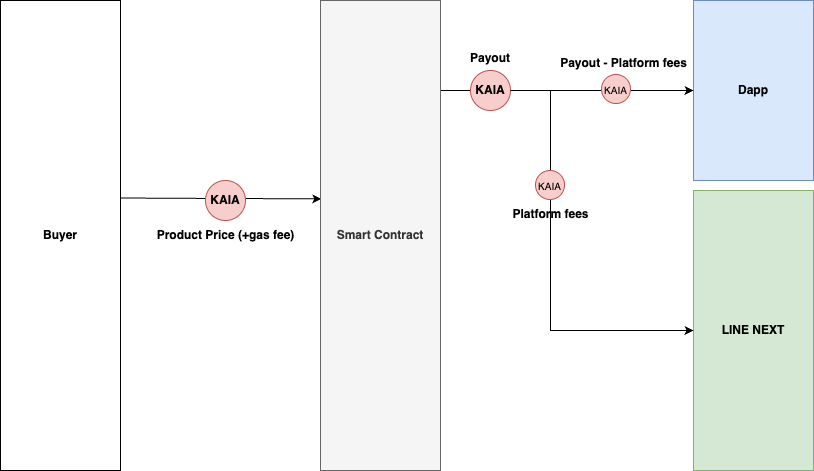

The diagram above was exported from draw.io. Its source (the exported page's mxGraphModel, read from the mxfile embedded in the PNG):
<mxGraphModel dx="2554" dy="188" grid="1" gridSize="10" guides="1" tooltips="1" connect="1" arrows="1" fold="1" page="0" pageScale="1" pageWidth="827" pageHeight="1169" math="0" shadow="0">
  <root>
    <mxCell id="0" />
    <mxCell id="1" parent="0" />
    <mxCell id="rJzIdNC2zWyt8rzuubNn-1" value="Dapp" style="rounded=0;whiteSpace=wrap;html=1;fontStyle=1;fillColor=#dae8fc;strokeColor=#6c8ebf;" parent="1" vertex="1">
      <mxGeometry x="193" y="1040" width="120" height="180" as="geometry" />
    </mxCell>
    <mxCell id="rJzIdNC2zWyt8rzuubNn-2" value="&lt;div&gt;LINE NEXT&lt;/div&gt;" style="rounded=0;whiteSpace=wrap;html=1;fontStyle=1;fillColor=#d5e8d4;strokeColor=#82b366;" parent="1" vertex="1">
      <mxGeometry x="193" y="1230" width="120" height="280" as="geometry" />
    </mxCell>
    <mxCell id="rJzIdNC2zWyt8rzuubNn-3" style="edgeStyle=orthogonalEdgeStyle;rounded=0;orthogonalLoop=1;jettySize=auto;html=1;exitX=1;exitY=0.25;exitDx=0;exitDy=0;entryX=0.006;entryY=0.338;entryDx=0;entryDy=0;entryPerimeter=0;" parent="1" edge="1">
      <mxGeometry relative="1" as="geometry">
        <mxPoint x="-380" y="1237.5" as="sourcePoint" />
        <mxPoint x="-179.27999999999997" y="1238.3" as="targetPoint" />
      </mxGeometry>
    </mxCell>
    <mxCell id="rJzIdNC2zWyt8rzuubNn-4" value="Buyer" style="rounded=0;whiteSpace=wrap;html=1;fontStyle=1" parent="1" vertex="1">
      <mxGeometry x="-500" y="1040" width="120" height="470" as="geometry" />
    </mxCell>
    <mxCell id="rJzIdNC2zWyt8rzuubNn-5" style="edgeStyle=orthogonalEdgeStyle;rounded=0;orthogonalLoop=1;jettySize=auto;html=1;endArrow=none;endFill=0;" parent="1" edge="1">
      <mxGeometry relative="1" as="geometry">
        <mxPoint x="-30" y="1130" as="targetPoint" />
        <mxPoint x="-60" y="1130" as="sourcePoint" />
      </mxGeometry>
    </mxCell>
    <mxCell id="rJzIdNC2zWyt8rzuubNn-6" value="Smart Contract" style="rounded=0;whiteSpace=wrap;html=1;fillColor=#f5f5f5;fontColor=#333333;strokeColor=#666666;fontStyle=1" parent="1" vertex="1">
      <mxGeometry x="-180" y="1040" width="120" height="470" as="geometry" />
    </mxCell>
    <mxCell id="rJzIdNC2zWyt8rzuubNn-7" value="Payout - Platform fees" style="text;html=1;align=center;verticalAlign=middle;resizable=0;points=[];autosize=1;strokeColor=none;fillColor=none;fontStyle=1" parent="1" vertex="1">
      <mxGeometry x="52.5" y="1088" width="140" height="30" as="geometry" />
    </mxCell>
    <mxCell id="rJzIdNC2zWyt8rzuubNn-8" value="KAIA" style="ellipse;whiteSpace=wrap;html=1;aspect=fixed;fontStyle=1;fillColor=#f8cecc;strokeColor=#b85450;" parent="1" vertex="1">
      <mxGeometry x="-295" y="1220" width="40" height="40" as="geometry" />
    </mxCell>
    <mxCell id="rJzIdNC2zWyt8rzuubNn-9" value="Product Price (+gas fee)" style="text;html=1;align=center;verticalAlign=middle;resizable=0;points=[];autosize=1;strokeColor=none;fillColor=none;fontStyle=1" parent="1" vertex="1">
      <mxGeometry x="-350" y="1260" width="150" height="30" as="geometry" />
    </mxCell>
    <mxCell id="rJzIdNC2zWyt8rzuubNn-10" value="&lt;span style=&quot;color: rgb(0, 0, 0); font-family: Helvetica; font-size: 12px; font-style: normal; font-variant-ligatures: normal; font-variant-caps: normal; font-weight: 700; letter-spacing: normal; orphans: 2; text-indent: 0px; text-transform: none; widows: 2; word-spacing: 0px; -webkit-text-stroke-width: 0px; white-space: nowrap; background-color: rgb(255, 255, 255); text-decoration-thickness: initial; text-decoration-style: initial; text-decoration-color: initial; float: none; display: inline !important;&quot;&gt;Payout&lt;/span&gt;" style="text;whiteSpace=wrap;html=1;align=center;" parent="1" vertex="1">
      <mxGeometry x="-45" y="1084" width="70" height="40" as="geometry" />
    </mxCell>
    <mxCell id="rJzIdNC2zWyt8rzuubNn-11" style="edgeStyle=orthogonalEdgeStyle;rounded=0;orthogonalLoop=1;jettySize=auto;html=1;entryX=0;entryY=0.5;entryDx=0;entryDy=0;exitX=1;exitY=0.5;exitDx=0;exitDy=0;" parent="1" source="rJzIdNC2zWyt8rzuubNn-13" target="rJzIdNC2zWyt8rzuubNn-2" edge="1">
      <mxGeometry relative="1" as="geometry">
        <mxPoint x="74.5" y="1144.5" as="sourcePoint" />
        <mxPoint x="193" y="1310" as="targetPoint" />
        <Array as="points">
          <mxPoint x="50" y="1130" />
          <mxPoint x="50" y="1370" />
        </Array>
      </mxGeometry>
    </mxCell>
    <mxCell id="rJzIdNC2zWyt8rzuubNn-12" style="edgeStyle=orthogonalEdgeStyle;rounded=0;orthogonalLoop=1;jettySize=auto;html=1;entryX=0;entryY=0.5;entryDx=0;entryDy=0;exitX=1;exitY=0.5;exitDx=0;exitDy=0;" parent="1" source="rJzIdNC2zWyt8rzuubNn-13" target="rJzIdNC2zWyt8rzuubNn-1" edge="1">
      <mxGeometry relative="1" as="geometry">
        <mxPoint x="89" y="1130" as="sourcePoint" />
      </mxGeometry>
    </mxCell>
    <mxCell id="rJzIdNC2zWyt8rzuubNn-13" value="KAIA" style="ellipse;whiteSpace=wrap;html=1;aspect=fixed;fontStyle=1;fillColor=#f8cecc;strokeColor=#b85450;" parent="1" vertex="1">
      <mxGeometry x="-30" y="1110" width="40" height="40" as="geometry" />
    </mxCell>
    <mxCell id="rJzIdNC2zWyt8rzuubNn-14" value="" style="edgeStyle=orthogonalEdgeStyle;rounded=0;orthogonalLoop=1;jettySize=auto;html=1;entryX=0;entryY=0.5;entryDx=0;entryDy=0;endArrow=none;endFill=0;" parent="1" source="rJzIdNC2zWyt8rzuubNn-13" edge="1">
      <mxGeometry relative="1" as="geometry">
        <mxPoint x="10" y="1130" as="sourcePoint" />
        <mxPoint x="60" y="1130" as="targetPoint" />
      </mxGeometry>
    </mxCell>
    <mxCell id="rJzIdNC2zWyt8rzuubNn-15" value="KAIA" style="ellipse;whiteSpace=wrap;html=1;aspect=fixed;fontStyle=0;fillColor=#f8cecc;strokeColor=#b85450;fontSize=10;" parent="1" vertex="1">
      <mxGeometry x="35" y="1210" width="29" height="29" as="geometry" />
    </mxCell>
    <mxCell id="rJzIdNC2zWyt8rzuubNn-16" value="KAIA" style="ellipse;whiteSpace=wrap;html=1;aspect=fixed;fontStyle=0;fillColor=#f8cecc;strokeColor=#b85450;fontSize=10;" parent="1" vertex="1">
      <mxGeometry x="101" y="1114" width="29" height="29" as="geometry" />
    </mxCell>
    <mxCell id="rJzIdNC2zWyt8rzuubNn-17" value="Platform fees" style="text;html=1;align=center;verticalAlign=middle;resizable=0;points=[];autosize=1;strokeColor=none;fillColor=none;fontStyle=1" parent="1" vertex="1">
      <mxGeometry x="4.5" y="1239" width="90" height="30" as="geometry" />
    </mxCell>
  </root>
</mxGraphModel>